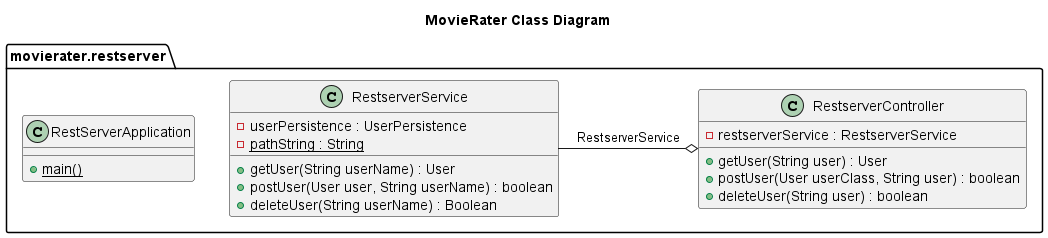

The diagram above was rendered by PlantUML. Its source (embedded in the PNG):
@startuml

/' Copy paste fra forrige innlevering '/
title MovieRater Class Diagram

/' - private
    # protected
    ~ package level access
    + public
 '/

package "movierater.restserver"{
    namespace movierater.restserver{
        class movierater.restserver.RestServerApplication{
            {static} + main()
        }
    }

    namespace movierater.restserver{
        class movierater.restserver.RestserverController{
            - restserverService : RestserverService

            + getUser(String user) : User
            + postUser(User userClass, String user) : boolean
            + deleteUser(String user) : boolean
        }
    }

    namespace movierater.restserver{
        class movierater.restserver.RestserverService{
            - userPersistence : UserPersistence
            - {static} pathString : String

            + getUser(String userName) : User
            + postUser(User user, String userName) : boolean
            + deleteUser(String userName) : Boolean
        }
    }
}

movierater.restserver.RestserverController o-left movierater.restserver.RestserverService : RestserverService

@enduml